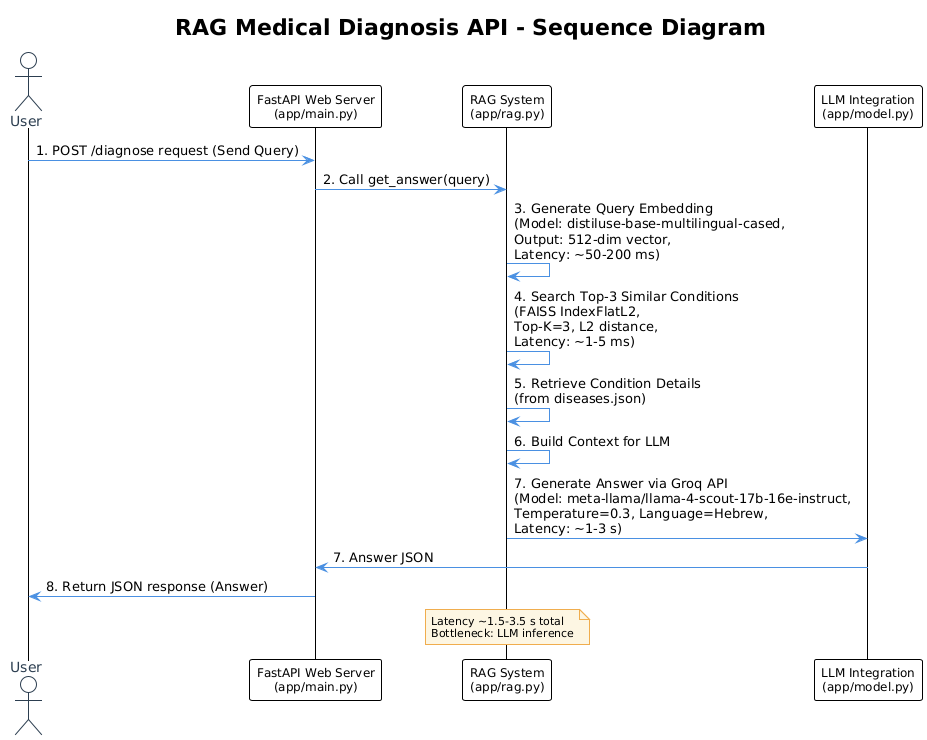

The diagram above was rendered by PlantUML. Its source (embedded in the PNG):
@startuml
!theme plain
skinparam {
  ArrowColor #4A90E2
  ActorBorderColor #2C3E50
  ActorFontColor #2C3E50
  ParticipantFontName Arial
  ParticipantFontSize 12
  NoteFontName Arial
  NoteFontSize 11
  NoteBackgroundColor #FDF6E3
  NoteBorderColor #F0AD4E
}

title RAG Medical Diagnosis API - Sequence Diagram

actor User as U

participant "FastAPI Web Server\n(app/main.py)" as API
participant "RAG System\n(app/rag.py)" as RAG
participant "LLM Integration\n(app/model.py)" as LLM

U -> API: 1. POST /diagnose request (Send Query)

API -> RAG: 2. Call get_answer(query)
RAG -> RAG: 3. Generate Query Embedding\n(Model: distiluse-base-multilingual-cased,\nOutput: 512-dim vector,\nLatency: ~50-200 ms)
RAG -> RAG: 4. Search Top-3 Similar Conditions\n(FAISS IndexFlatL2,\nTop-K=3, L2 distance,\nLatency: ~1-5 ms)
RAG -> RAG: 5. Retrieve Condition Details\n(from diseases.json)
RAG -> RAG: 6. Build Context for LLM

RAG -> LLM: 7. Generate Answer via Groq API\n(Model: meta-llama/llama-4-scout-17b-16e-instruct,\nTemperature=0.3, Language=Hebrew,\nLatency: ~1-3 s)

LLM -> API: 7. Answer JSON

API -> U: 8. Return JSON response (Answer)

note over RAG
Latency ~1.5-3.5 s total
Bottleneck: LLM inference
end note
@enduml